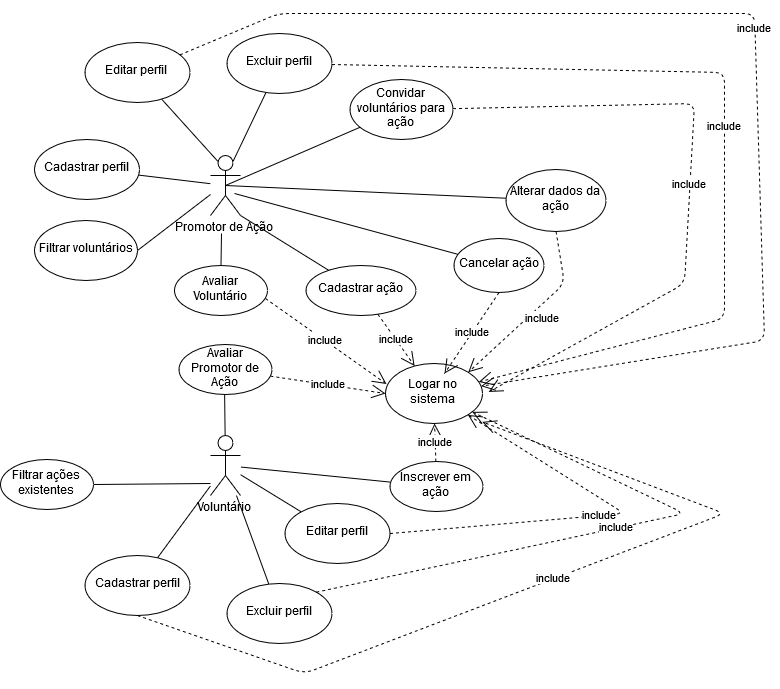

The diagram above was exported from draw.io. Its source (the exported page's mxGraphModel, read from the mxfile embedded in the PNG):
<mxGraphModel dx="2250" dy="743" grid="1" gridSize="10" guides="1" tooltips="1" connect="1" arrows="1" fold="1" page="1" pageScale="1" pageWidth="827" pageHeight="1169" math="0" shadow="0">
  <root>
    <mxCell id="0" />
    <mxCell id="1" parent="0" />
    <mxCell id="Q5k7WQwC1Wbe8Urs0B_i-1" value="Voluntário" style="shape=umlActor;verticalLabelPosition=bottom;labelBackgroundColor=#ffffff;verticalAlign=top;html=1;outlineConnect=0;" parent="1" vertex="1">
      <mxGeometry x="-244" y="672" width="30" height="60" as="geometry" />
    </mxCell>
    <mxCell id="2S3pIvhh8yxI4KjkTrFy-3" value="Promotor de Ação" style="shape=umlActor;verticalLabelPosition=bottom;labelBackgroundColor=#ffffff;verticalAlign=top;html=1;outlineConnect=0;" parent="1" vertex="1">
      <mxGeometry x="-244" y="392" width="30" height="60" as="geometry" />
    </mxCell>
    <mxCell id="2S3pIvhh8yxI4KjkTrFy-7" value="" style="endArrow=none;endFill=0;endSize=12;html=1;exitX=1;exitY=1;exitDx=0;exitDy=0;exitPerimeter=0;" parent="1" target="2S3pIvhh8yxI4KjkTrFy-9" edge="1" source="2S3pIvhh8yxI4KjkTrFy-3">
      <mxGeometry width="160" relative="1" as="geometry">
        <mxPoint x="-200" y="450" as="sourcePoint" />
        <mxPoint x="-84" y="332" as="targetPoint" />
      </mxGeometry>
    </mxCell>
    <mxCell id="2S3pIvhh8yxI4KjkTrFy-9" value="Cadastrar ação" style="ellipse;whiteSpace=wrap;html=1;" parent="1" vertex="1">
      <mxGeometry x="-148.5" y="502" width="110" height="50" as="geometry" />
    </mxCell>
    <mxCell id="2S3pIvhh8yxI4KjkTrFy-10" value="Logar no sistema" style="ellipse;whiteSpace=wrap;html=1;" parent="1" vertex="1">
      <mxGeometry x="-69" y="600" width="97" height="60" as="geometry" />
    </mxCell>
    <mxCell id="2S3pIvhh8yxI4KjkTrFy-12" value="include" style="endArrow=open;endSize=12;dashed=1;html=1;" parent="1" source="2S3pIvhh8yxI4KjkTrFy-9" target="2S3pIvhh8yxI4KjkTrFy-10" edge="1">
      <mxGeometry width="160" relative="1" as="geometry">
        <mxPoint x="-54" y="352" as="sourcePoint" />
        <mxPoint x="-12" y="552" as="targetPoint" />
      </mxGeometry>
    </mxCell>
    <mxCell id="2S3pIvhh8yxI4KjkTrFy-13" value="Cadastrar perfil" style="ellipse;whiteSpace=wrap;html=1;" parent="1" vertex="1">
      <mxGeometry x="-420" y="376" width="105" height="60" as="geometry" />
    </mxCell>
    <mxCell id="2S3pIvhh8yxI4KjkTrFy-16" value="" style="endArrow=none;endFill=0;endSize=12;html=1;" parent="1" source="2S3pIvhh8yxI4KjkTrFy-3" target="2S3pIvhh8yxI4KjkTrFy-13" edge="1">
      <mxGeometry width="160" relative="1" as="geometry">
        <mxPoint x="-274" y="582" as="sourcePoint" />
        <mxPoint x="-114" y="582" as="targetPoint" />
      </mxGeometry>
    </mxCell>
    <mxCell id="2S3pIvhh8yxI4KjkTrFy-20" value="Alterar dados da ação" style="ellipse;whiteSpace=wrap;html=1;" parent="1" vertex="1">
      <mxGeometry x="51.5" y="406" width="100" height="62" as="geometry" />
    </mxCell>
    <mxCell id="2S3pIvhh8yxI4KjkTrFy-26" value="" style="endArrow=none;endFill=0;endSize=12;html=1;" parent="1" target="2S3pIvhh8yxI4KjkTrFy-28" edge="1">
      <mxGeometry width="160" relative="1" as="geometry">
        <mxPoint x="-244" y="720" as="sourcePoint" />
        <mxPoint x="-49" y="712" as="targetPoint" />
      </mxGeometry>
    </mxCell>
    <mxCell id="2S3pIvhh8yxI4KjkTrFy-28" value="Filtrar ações existentes" style="ellipse;whiteSpace=wrap;html=1;" parent="1" vertex="1">
      <mxGeometry x="-454" y="696" width="93" height="50" as="geometry" />
    </mxCell>
    <mxCell id="2S3pIvhh8yxI4KjkTrFy-29" value="Inscrever em ação" style="ellipse;whiteSpace=wrap;html=1;" parent="1" vertex="1">
      <mxGeometry x="-64.5" y="698" width="93" height="50" as="geometry" />
    </mxCell>
    <mxCell id="2S3pIvhh8yxI4KjkTrFy-30" value="" style="endArrow=none;endFill=0;endSize=12;html=1;" parent="1" target="2S3pIvhh8yxI4KjkTrFy-29" edge="1" source="Q5k7WQwC1Wbe8Urs0B_i-1">
      <mxGeometry width="160" relative="1" as="geometry">
        <mxPoint x="-214" y="722" as="sourcePoint" />
        <mxPoint x="-114" y="802" as="targetPoint" />
      </mxGeometry>
    </mxCell>
    <mxCell id="2S3pIvhh8yxI4KjkTrFy-31" value="Avaliar Promotor de Ação" style="ellipse;whiteSpace=wrap;html=1;" parent="1" vertex="1">
      <mxGeometry x="-275.5" y="581" width="93" height="50" as="geometry" />
    </mxCell>
    <mxCell id="2S3pIvhh8yxI4KjkTrFy-32" value="" style="endArrow=none;endFill=0;endSize=12;html=1;" parent="1" source="Q5k7WQwC1Wbe8Urs0B_i-1" target="2S3pIvhh8yxI4KjkTrFy-31" edge="1">
      <mxGeometry width="160" relative="1" as="geometry">
        <mxPoint x="-274" y="802" as="sourcePoint" />
        <mxPoint x="-114" y="802" as="targetPoint" />
      </mxGeometry>
    </mxCell>
    <mxCell id="2S3pIvhh8yxI4KjkTrFy-34" value="" style="endArrow=none;endFill=0;endSize=12;html=1;" parent="1" source="Q5k7WQwC1Wbe8Urs0B_i-1" target="2S3pIvhh8yxI4KjkTrFy-39" edge="1">
      <mxGeometry width="160" relative="1" as="geometry">
        <mxPoint x="-204" y="732" as="sourcePoint" />
        <mxPoint x="-364" y="742" as="targetPoint" />
      </mxGeometry>
    </mxCell>
    <mxCell id="2S3pIvhh8yxI4KjkTrFy-36" value="include" style="endArrow=open;endSize=12;dashed=1;html=1;entryX=0;entryY=0.5;entryDx=0;entryDy=0;" parent="1" source="2S3pIvhh8yxI4KjkTrFy-31" target="2S3pIvhh8yxI4KjkTrFy-10" edge="1">
      <mxGeometry width="160" relative="1" as="geometry">
        <mxPoint x="-304" y="922" as="sourcePoint" />
        <mxPoint x="16" y="652" as="targetPoint" />
      </mxGeometry>
    </mxCell>
    <mxCell id="2S3pIvhh8yxI4KjkTrFy-38" value="include" style="endArrow=open;endSize=12;dashed=1;html=1;" parent="1" source="2S3pIvhh8yxI4KjkTrFy-29" target="2S3pIvhh8yxI4KjkTrFy-10" edge="1">
      <mxGeometry width="160" relative="1" as="geometry">
        <mxPoint x="-179.23077065523557" y="589.487592975525" as="sourcePoint" />
        <mxPoint x="-39" y="597" as="targetPoint" />
      </mxGeometry>
    </mxCell>
    <mxCell id="2S3pIvhh8yxI4KjkTrFy-39" value="Cadastrar perfil" style="ellipse;whiteSpace=wrap;html=1;" parent="1" vertex="1">
      <mxGeometry x="-369.5" y="792" width="105" height="60" as="geometry" />
    </mxCell>
    <mxCell id="2S3pIvhh8yxI4KjkTrFy-41" value="Editar perfil" style="ellipse;whiteSpace=wrap;html=1;" parent="1" vertex="1">
      <mxGeometry x="-169.5" y="740" width="105" height="60" as="geometry" />
    </mxCell>
    <mxCell id="2S3pIvhh8yxI4KjkTrFy-43" value="Editar perfil&amp;nbsp;" style="ellipse;whiteSpace=wrap;html=1;" parent="1" vertex="1">
      <mxGeometry x="-369.5" y="279" width="105" height="60" as="geometry" />
    </mxCell>
    <mxCell id="2S3pIvhh8yxI4KjkTrFy-48" value="Filtrar voluntários" style="ellipse;whiteSpace=wrap;html=1;" parent="1" vertex="1">
      <mxGeometry x="-420" y="457" width="103" height="60" as="geometry" />
    </mxCell>
    <mxCell id="2S3pIvhh8yxI4KjkTrFy-50" value="Convidar voluntários para ação" style="ellipse;whiteSpace=wrap;html=1;" parent="1" vertex="1">
      <mxGeometry x="-104.5" y="316" width="103" height="60" as="geometry" />
    </mxCell>
    <mxCell id="2S3pIvhh8yxI4KjkTrFy-52" value="" style="endArrow=none;endFill=0;endSize=12;html=1;entryX=1;entryY=0.5;entryDx=0;entryDy=0;" parent="1" edge="1" target="2S3pIvhh8yxI4KjkTrFy-48">
      <mxGeometry width="160" relative="1" as="geometry">
        <mxPoint x="-244" y="431" as="sourcePoint" />
        <mxPoint x="-351.0084061208563" y="429.54201677767537" as="targetPoint" />
      </mxGeometry>
    </mxCell>
    <mxCell id="rZ-dTrKwJO0LfHTZ1Q-K-1" value="Avaliar Voluntário" style="ellipse;whiteSpace=wrap;html=1;" parent="1" vertex="1">
      <mxGeometry x="-280" y="502" width="93" height="50" as="geometry" />
    </mxCell>
    <mxCell id="rZ-dTrKwJO0LfHTZ1Q-K-2" value="include" style="endArrow=open;endSize=12;dashed=1;html=1;entryX=0.01;entryY=0.342;entryDx=0;entryDy=0;exitX=0.978;exitY=0.66;exitDx=0;exitDy=0;exitPerimeter=0;entryPerimeter=0;" parent="1" source="rZ-dTrKwJO0LfHTZ1Q-K-1" target="2S3pIvhh8yxI4KjkTrFy-10" edge="1">
      <mxGeometry width="160" relative="1" as="geometry">
        <mxPoint x="-174.90873450379695" y="608.0580950348453" as="sourcePoint" />
        <mxPoint x="-58" y="586.5" as="targetPoint" />
      </mxGeometry>
    </mxCell>
    <mxCell id="rZ-dTrKwJO0LfHTZ1Q-K-4" value="" style="endArrow=none;endFill=0;endSize=12;html=1;entryX=0.5;entryY=0;entryDx=0;entryDy=0;" parent="1" target="rZ-dTrKwJO0LfHTZ1Q-K-1" edge="1">
      <mxGeometry width="160" relative="1" as="geometry">
        <mxPoint x="-233" y="470" as="sourcePoint" />
        <mxPoint x="-219" y="641" as="targetPoint" />
      </mxGeometry>
    </mxCell>
    <mxCell id="rZ-dTrKwJO0LfHTZ1Q-K-5" value="Excluir perfil" style="ellipse;whiteSpace=wrap;html=1;" parent="1" vertex="1">
      <mxGeometry x="-227.5" y="270" width="105" height="60" as="geometry" />
    </mxCell>
    <mxCell id="rZ-dTrKwJO0LfHTZ1Q-K-7" value="Cancelar ação" style="ellipse;whiteSpace=wrap;html=1;" parent="1" vertex="1">
      <mxGeometry x="-0.5" y="475" width="90" height="54" as="geometry" />
    </mxCell>
    <mxCell id="rZ-dTrKwJO0LfHTZ1Q-K-8" value="Excluir perfil" style="ellipse;whiteSpace=wrap;html=1;" parent="1" vertex="1">
      <mxGeometry x="-227.5" y="820" width="105" height="60" as="geometry" />
    </mxCell>
    <mxCell id="Er6BbFtLoVR2ZkgZJQNR-1" value="include" style="endArrow=open;endSize=12;dashed=1;html=1;" parent="1" source="2S3pIvhh8yxI4KjkTrFy-43" target="2S3pIvhh8yxI4KjkTrFy-10" edge="1">
      <mxGeometry width="160" relative="1" as="geometry">
        <mxPoint x="-179.04600000000005" y="545" as="sourcePoint" />
        <mxPoint x="30" y="577" as="targetPoint" />
        <Array as="points">
          <mxPoint x="-176" y="250" />
          <mxPoint x="300" y="250" />
          <mxPoint x="310" y="577" />
        </Array>
      </mxGeometry>
    </mxCell>
    <mxCell id="Er6BbFtLoVR2ZkgZJQNR-4" value="include" style="endArrow=open;endSize=12;dashed=1;html=1;" parent="1" source="rZ-dTrKwJO0LfHTZ1Q-K-5" target="2S3pIvhh8yxI4KjkTrFy-10" edge="1">
      <mxGeometry width="160" relative="1" as="geometry">
        <mxPoint x="44.49999999999227" y="228.9999999999999" as="sourcePoint" />
        <mxPoint x="16" y="555" as="targetPoint" />
        <Array as="points">
          <mxPoint x="270" y="309" />
          <mxPoint x="270" y="555" />
        </Array>
      </mxGeometry>
    </mxCell>
    <mxCell id="Er6BbFtLoVR2ZkgZJQNR-5" value="include" style="endArrow=open;endSize=12;dashed=1;html=1;exitX=1;exitY=0;exitDx=0;exitDy=0;" parent="1" source="rZ-dTrKwJO0LfHTZ1Q-K-8" target="2S3pIvhh8yxI4KjkTrFy-10" edge="1">
      <mxGeometry width="160" relative="1" as="geometry">
        <mxPoint x="44.49999999999227" y="228.9999999999999" as="sourcePoint" />
        <mxPoint x="16" y="590" as="targetPoint" />
        <Array as="points">
          <mxPoint x="230" y="750" />
        </Array>
      </mxGeometry>
    </mxCell>
    <mxCell id="Er6BbFtLoVR2ZkgZJQNR-6" value="include" style="endArrow=open;endSize=12;dashed=1;html=1;exitX=1;exitY=0.5;exitDx=0;exitDy=0;" parent="1" source="2S3pIvhh8yxI4KjkTrFy-41" target="2S3pIvhh8yxI4KjkTrFy-10" edge="1">
      <mxGeometry width="160" relative="1" as="geometry">
        <mxPoint x="23.324942784888208" y="898.6177751571618" as="sourcePoint" />
        <mxPoint x="7" y="609" as="targetPoint" />
        <Array as="points">
          <mxPoint x="170" y="750" />
        </Array>
      </mxGeometry>
    </mxCell>
    <mxCell id="VtfGMwFPf2tCk6tEx92d-1" value="" style="endArrow=none;endFill=0;endSize=12;html=1;exitX=0.25;exitY=0.1;exitDx=0;exitDy=0;exitPerimeter=0;" parent="1" source="2S3pIvhh8yxI4KjkTrFy-3" target="2S3pIvhh8yxI4KjkTrFy-43" edge="1">
      <mxGeometry width="160" relative="1" as="geometry">
        <mxPoint x="-234" y="414.7467928434678" as="sourcePoint" />
        <mxPoint x="-284.2854583508531" y="356.90776418423843" as="targetPoint" />
      </mxGeometry>
    </mxCell>
    <mxCell id="VtfGMwFPf2tCk6tEx92d-2" value="" style="endArrow=none;endFill=0;endSize=12;html=1;exitX=0.75;exitY=0.1;exitDx=0;exitDy=0;exitPerimeter=0;" parent="1" source="2S3pIvhh8yxI4KjkTrFy-3" target="rZ-dTrKwJO0LfHTZ1Q-K-5" edge="1">
      <mxGeometry width="160" relative="1" as="geometry">
        <mxPoint x="-205.0160897909709" y="402" as="sourcePoint" />
        <mxPoint x="-179.85141921669515" y="348.013660990126" as="targetPoint" />
      </mxGeometry>
    </mxCell>
    <mxCell id="VtfGMwFPf2tCk6tEx92d-4" value="" style="endArrow=none;endFill=0;endSize=12;html=1;exitX=0.5;exitY=0.5;exitDx=0;exitDy=0;exitPerimeter=0;" parent="1" source="2S3pIvhh8yxI4KjkTrFy-3" target="2S3pIvhh8yxI4KjkTrFy-50" edge="1">
      <mxGeometry width="160" relative="1" as="geometry">
        <mxPoint x="-194" y="442" as="sourcePoint" />
        <mxPoint x="-99.06491513545575" y="506.2158577078901" as="targetPoint" />
      </mxGeometry>
    </mxCell>
    <mxCell id="VtfGMwFPf2tCk6tEx92d-5" value="" style="endArrow=none;endFill=0;endSize=12;html=1;exitX=0.5;exitY=0.5;exitDx=0;exitDy=0;exitPerimeter=0;" parent="1" source="2S3pIvhh8yxI4KjkTrFy-3" target="2S3pIvhh8yxI4KjkTrFy-20" edge="1">
      <mxGeometry width="160" relative="1" as="geometry">
        <mxPoint x="-190" y="422" as="sourcePoint" />
        <mxPoint x="-39.16390615557793" y="395.8181565050727" as="targetPoint" />
      </mxGeometry>
    </mxCell>
    <mxCell id="VtfGMwFPf2tCk6tEx92d-6" value="" style="endArrow=none;endFill=0;endSize=12;html=1;" parent="1" target="rZ-dTrKwJO0LfHTZ1Q-K-7" edge="1">
      <mxGeometry width="160" relative="1" as="geometry">
        <mxPoint x="-220" y="430" as="sourcePoint" />
        <mxPoint x="61.63383350306208" y="444.733356068321" as="targetPoint" />
      </mxGeometry>
    </mxCell>
    <mxCell id="VtfGMwFPf2tCk6tEx92d-7" value="include" style="endArrow=open;endSize=12;dashed=1;html=1;exitX=0.5;exitY=1;exitDx=0;exitDy=0;" parent="1" source="2S3pIvhh8yxI4KjkTrFy-39" edge="1">
      <mxGeometry width="160" relative="1" as="geometry">
        <mxPoint x="-57.67505721512225" y="854.6177751571681" as="sourcePoint" />
        <mxPoint x="27.816570214579315" y="658.3919537029981" as="targetPoint" />
        <Array as="points">
          <mxPoint x="-150" y="910" />
          <mxPoint x="270" y="750" />
        </Array>
      </mxGeometry>
    </mxCell>
    <mxCell id="VtfGMwFPf2tCk6tEx92d-8" value="" style="endArrow=none;endFill=0;endSize=12;html=1;" parent="1" source="Q5k7WQwC1Wbe8Urs0B_i-1" target="rZ-dTrKwJO0LfHTZ1Q-K-8" edge="1">
      <mxGeometry width="160" relative="1" as="geometry">
        <mxPoint x="-218.56730769230762" y="742" as="sourcePoint" />
        <mxPoint x="-217.5" y="816" as="targetPoint" />
      </mxGeometry>
    </mxCell>
    <mxCell id="VtfGMwFPf2tCk6tEx92d-9" value="" style="endArrow=none;endFill=0;endSize=12;html=1;" parent="1" source="Q5k7WQwC1Wbe8Urs0B_i-1" target="2S3pIvhh8yxI4KjkTrFy-41" edge="1">
      <mxGeometry width="160" relative="1" as="geometry">
        <mxPoint x="-230" y="730" as="sourcePoint" />
        <mxPoint x="-115.29942984762829" y="848.4548091207089" as="targetPoint" />
      </mxGeometry>
    </mxCell>
    <mxCell id="VtfGMwFPf2tCk6tEx92d-10" value="include" style="endArrow=open;endSize=12;dashed=1;html=1;" parent="1" source="2S3pIvhh8yxI4KjkTrFy-50" edge="1">
      <mxGeometry width="160" relative="1" as="geometry">
        <mxPoint x="10" y="319" as="sourcePoint" />
        <mxPoint x="34.24637213072083" y="628.427662379986" as="targetPoint" />
        <Array as="points">
          <mxPoint x="240" y="340" />
          <mxPoint x="230" y="520" />
        </Array>
      </mxGeometry>
    </mxCell>
    <mxCell id="VtfGMwFPf2tCk6tEx92d-11" value="include" style="endArrow=open;endSize=12;dashed=1;html=1;exitX=0.5;exitY=1;exitDx=0;exitDy=0;entryX=1;entryY=0;entryDx=0;entryDy=0;" parent="1" source="2S3pIvhh8yxI4KjkTrFy-20" target="2S3pIvhh8yxI4KjkTrFy-10" edge="1">
      <mxGeometry x="0.0173" y="12" width="160" relative="1" as="geometry">
        <mxPoint x="59.458254533294166" y="378.71442121389464" as="sourcePoint" />
        <mxPoint x="44.24637213072083" y="638.427662379986" as="targetPoint" />
        <Array as="points">
          <mxPoint x="110" y="520" />
        </Array>
        <mxPoint y="-1" as="offset" />
      </mxGeometry>
    </mxCell>
    <mxCell id="VtfGMwFPf2tCk6tEx92d-13" value="include" style="endArrow=open;endSize=12;dashed=1;html=1;exitX=0.5;exitY=1;exitDx=0;exitDy=0;" parent="1" source="rZ-dTrKwJO0LfHTZ1Q-K-7" edge="1">
      <mxGeometry width="160" relative="1" as="geometry">
        <mxPoint x="-174.1542061358423" y="622.6088538326126" as="sourcePoint" />
        <mxPoint x="-10" y="610" as="targetPoint" />
      </mxGeometry>
    </mxCell>
  </root>
</mxGraphModel>